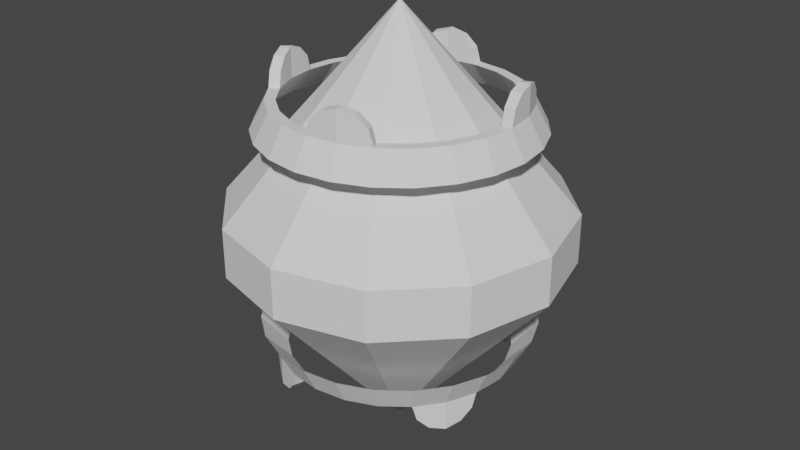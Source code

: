# Source: Nexus.blend  (saved by Blender 3.3.6; exported with 4.5.12 LTS)
import bpy
from mathutils import Matrix  # noqa: F401  (used for matrix-valued properties, if any)

bpy.ops.wm.read_factory_settings(use_empty=True)
scene = bpy.context.scene
scene.name = 'Scene'

# ---- world
world_world = bpy.data.worlds.new('World'); scene.world = world_world
world_world.use_nodes = True; world_world.node_tree.nodes.clear()
_N = world_world.node_tree.nodes; _L = world_world.node_tree.links
n0 = _N.new('ShaderNodeOutputWorld'); n0.name = 'World Output'; n0.location = (300, 300)
n1 = _N.new('ShaderNodeBackground'); n1.name = 'Background'; n1.location = (10, 300)
n1.inputs[0].default_value = (0.05088, 0.05088, 0.05088, 1.0)
_L.new(n1.outputs[0], n0.inputs[0])
n0.is_active_output = True
world_world.color = (0.05088, 0.05088, 0.05088)
world_world.use_sun_shadow = False
world_world.sun_shadow_jitter_overblur = 0.0

# ---- meshes
me_cylinder = bpy.data.meshes.new('Cylinder')
me_cylinder.from_pydata([(0.0, 2.0, -0.65), (0.0, 2.0, 0.65), (1.0, 1.732, -0.65), (1.0, 1.732, 0.65), (1.732, 1.0, -0.65), (1.732, 1.0, 0.65), (2.0, 0.0, -0.65), (2.0, 0.0, 0.65), (1.732, -1.0, -0.65), (1.732, -1.0, 0.65), (1.0, -1.732, -0.65), (1.0, -1.732, 0.65), (0.0, -2.0, -0.65), (0.0, -2.0, 0.65), (-1.0, -1.732, -0.65), (-1.0, -1.732, 0.65), (-1.732, -1.0, -0.65), (-1.732, -1.0, 0.65), (-2.0, 0.0, -0.65), (-2.0, 0.0, 0.65), (-1.732, 1.0, -0.65), (-1.732, 1.0, 0.65), (-1.0, 1.732, -0.65), (-1.0, 1.732, 0.65)], [], [(0, 1, 3, 2), (2, 3, 5, 4), (4, 5, 7, 6), (6, 7, 9, 8), (8, 9, 11, 10), (10, 11, 13, 12), (12, 13, 15, 14), (14, 15, 17, 16), (16, 17, 19, 18), (18, 19, 21, 20), (20, 21, 23, 22), (22, 23, 1, 0)])
_uv = me_cylinder.uv_layers.new(name='UVMap')
_uv.uv.foreach_set('vector', [1.0, 0.5, 1.0, 1.0, 0.9167, 1.0, 0.9167, 0.5, 0.9167, 0.5, 0.9167, 1.0, 0.8333, 1.0, 0.8333, 0.5, 0.8333, 0.5, 0.8333, 1.0, 0.75, 1.0, 0.75, 0.5, 0.75, 0.5, 0.75, 1.0, 0.6667, 1.0, 0.6667, 0.5, 0.6667, 0.5, 0.6667, 1.0, 0.5833, 1.0, 0.5833, 0.5, 0.5833, 0.5, 0.5833, 1.0, 0.5, 1.0, 0.5, 0.5, 0.5, 0.5, 0.5, 1.0, 0.4167, 1.0, 0.4167, 0.5, 0.4167, 0.5, 0.4167, 1.0, 0.3333, 1.0, 0.3333, 0.5, 0.3333, 0.5, 0.3333, 1.0, 0.25, 1.0, 0.25, 0.5, 0.25, 0.5, 0.25, 1.0, 0.1667, 1.0, 0.1667, 0.5, 0.1667, 0.5, 0.1667, 1.0, 0.08333, 1.0, 0.08333, 0.5, 0.08333, 0.5, 0.08333, 1.0, 7.451e-08, 1.0, 7.451e-08, 0.5])
me_cylinder.update()
me_cone_004 = bpy.data.meshes.new('Cone.004')
me_cone_004.from_pydata([(0.0, 1.095, 1.15), (0.2834, 1.058, 1.15), (0.5475, 0.9482, 1.15), (0.7742, 0.7742, 1.15), (0.9482, 0.5475, 1.15), (1.058, 0.2834, 1.15), (1.095, 0.0, 1.15), (1.058, -0.2834, 1.15), (0.9482, -0.5475, 1.15), (0.7742, -0.7742, 1.15), (0.5475, -0.9482, 1.15), (0.2834, -1.058, 1.15), (0.0, -1.095, 1.15), (-0.2834, -1.058, 1.15), (-0.5475, -0.9482, 1.15), (-0.7742, -0.7742, 1.15), (-0.9482, -0.5475, 1.15), (-1.058, -0.2834, 1.15), (-1.095, 0.0, 1.15), (-1.058, 0.2834, 1.15), (-0.9482, 0.5475, 1.15), (-0.7742, 0.7742, 1.15), (-0.5475, 0.9482, 1.15), (-0.2834, 1.058, 1.15), (0.3106, 1.159, 1.15), (0.0, 1.2, 1.15), (0.6, 1.039, 1.15), (0.8485, 0.8485, 1.15), (1.039, 0.6, 1.15), (1.159, 0.3106, 1.15), (1.2, 0.0, 1.15), (1.159, -0.3106, 1.15), (1.039, -0.6, 1.15), (0.8485, -0.8485, 1.15), (0.6, -1.039, 1.15), (0.3106, -1.159, 1.15), (0.0, -1.2, 1.15), (-0.3106, -1.159, 1.15), (-0.6, -1.039, 1.15), (-0.8485, -0.8485, 1.15), (-1.039, -0.6, 1.15), (-1.159, -0.3106, 1.15), (-1.2, 0.0, 1.15), (-1.159, 0.3106, 1.15), (-1.039, 0.6, 1.15), (-0.8485, 0.8485, 1.15), (-0.6, 1.039, 1.15), (-0.3106, 1.159, 1.15), (0.0, 1.344, 0.8957), (0.3478, 1.298, 0.8957), (0.6719, 1.164, 0.8957), (0.9502, 0.9502, 0.8957), (1.164, 0.6719, 0.8957), (1.298, 0.3478, 0.8957), (1.344, 0.0, 0.8957), (1.298, -0.3478, 0.8957), (1.164, -0.6719, 0.8957), (0.9502, -0.9502, 0.8957), (0.6719, -1.164, 0.8957), (0.3478, -1.298, 0.8957), (0.0, -1.344, 0.8957), (-0.3478, -1.298, 0.8957), (-0.6719, -1.164, 0.8957), (-0.9502, -0.9502, 0.8957), (-1.164, -0.6719, 0.8957), (-1.298, -0.3478, 0.8957), (-1.344, 0.0, 0.8957), (-1.298, 0.3478, 0.8957), (-1.164, 0.6719, 0.8957), (-0.9502, 0.9502, 0.8957), (-0.6719, 1.164, 0.8957), (-0.3478, 1.298, 0.8957), (1.159, 0.3106, 1.421), (0.3106, -1.159, 1.421), (-1.159, -0.3106, 1.421), (-0.3106, 1.159, 1.421), (1.058, 0.2834, 1.421), (0.2834, -1.058, 1.421), (-1.058, -0.2834, 1.421), (-0.2834, 1.058, 1.421), (0.6, -1.039, 1.15), (0.3106, -1.159, 1.421), (0.5612, -1.055, 1.286), (0.4553, -1.099, 1.385), (0.3106, -1.159, 1.421), (0.0, -1.2, 1.15), (0.1553, -1.18, 1.385), (0.04161, -1.195, 1.286), (0.2834, -1.058, 1.421), (0.5475, -0.9482, 1.15), (0.4154, -1.003, 1.385), (0.5121, -0.9629, 1.286), (0.0, -1.095, 1.15), (0.2834, -1.058, 1.421), (0.03797, -1.09, 1.286), (0.1417, -1.076, 1.385), (1.039, 0.6, 1.15), (1.159, 0.3106, 1.421), (1.055, 0.5612, 1.286), (1.099, 0.4553, 1.385), (1.159, 0.3106, 1.421), (1.2, 0.0, 1.15), (1.18, 0.1553, 1.385), (1.195, 0.04161, 1.286), (1.058, 0.2834, 1.421), (0.9482, 0.5475, 1.15), (1.003, 0.4154, 1.385), (0.9629, 0.5121, 1.286), (1.095, 0.0, 1.15), (1.058, 0.2834, 1.421), (1.09, 0.03797, 1.286), (1.076, 0.1417, 1.385), (-0.6, 1.039, 1.15), (-0.3106, 1.159, 1.421), (-0.5612, 1.055, 1.286), (-0.4553, 1.099, 1.385), (-0.3106, 1.159, 1.421), (0.0, 1.2, 1.15), (-0.1553, 1.18, 1.385), (-0.04161, 1.195, 1.286), (-0.2834, 1.058, 1.421), (-0.5475, 0.9482, 1.15), (-0.4154, 1.003, 1.385), (-0.5121, 0.9629, 1.286), (0.0, 1.095, 1.15), (-0.2834, 1.058, 1.421), (-0.03797, 1.09, 1.286), (-0.1417, 1.076, 1.385), (-1.039, -0.6, 1.15), (-1.159, -0.3106, 1.421), (-1.055, -0.5612, 1.286), (-1.099, -0.4553, 1.385), (-1.159, -0.3106, 1.421), (-1.2, 0.0, 1.15), (-1.18, -0.1553, 1.385), (-1.195, -0.04161, 1.286), (-1.058, -0.2834, 1.421), (-0.9482, -0.5475, 1.15), (-1.003, -0.4154, 1.385), (-0.9629, -0.5121, 1.286), (-1.095, 0.0, 1.15), (-1.058, -0.2834, 1.421), (-1.09, -0.03797, 1.286), (-1.076, -0.1417, 1.385)], [], [(48, 25, 24, 49), (49, 24, 26, 50), (50, 26, 27, 51), (51, 27, 28, 52), (52, 28, 29, 53), (53, 29, 30, 54), (54, 30, 31, 55), (55, 31, 32, 56), (56, 32, 33, 57), (57, 33, 34, 58), (58, 34, 35, 59), (59, 35, 36, 60), (60, 36, 37, 61), (61, 37, 38, 62), (62, 38, 39, 63), (63, 39, 40, 64), (64, 40, 41, 65), (65, 41, 42, 66), (66, 42, 43, 67), (67, 43, 44, 68), (68, 44, 45, 69), (69, 45, 46, 70), (70, 46, 47, 71), (71, 47, 25, 48), (0, 1, 24, 25), (1, 2, 26, 24), (2, 3, 27, 26), (3, 4, 28, 27), (16, 17, 78, 136, 138, 139, 137), (4, 5, 76, 104, 106, 107, 105), (6, 7, 31, 30), (7, 8, 32, 31), (8, 9, 33, 32), (9, 10, 34, 33), (23, 0, 124, 126, 127, 125, 79), (78, 141, 132, 74), (12, 13, 37, 36), (13, 14, 38, 37), (14, 15, 39, 38), (15, 16, 40, 39), (22, 23, 79, 120, 122, 123, 121), (10, 11, 77, 88, 90, 91, 89), (18, 19, 43, 42), (19, 20, 44, 43), (20, 21, 45, 44), (21, 22, 46, 45), (30, 29, 72, 100, 102, 103, 101), (120, 79, 75, 113), (28, 4, 105, 96), (6, 30, 101, 108), (34, 10, 89, 80), (12, 36, 85, 92), (40, 16, 137, 128), (18, 42, 133, 140), (79, 125, 116, 75), (0, 25, 117, 124), (88, 77, 73, 81), (17, 18, 140, 142, 143, 141, 78), (47, 46, 112, 114, 115, 113, 75), (25, 47, 75, 116, 118, 119, 117), (77, 93, 84, 73), (104, 76, 72, 97), (11, 12, 92, 94, 95, 93, 77), (41, 40, 128, 130, 131, 129, 74), (76, 109, 100, 72), (5, 6, 108, 110, 111, 109, 76), (36, 35, 73, 84, 86, 87, 85), (42, 41, 74, 132, 134, 135, 133), (88, 81, 83, 90), (90, 83, 82, 91), (91, 82, 80, 89), (92, 85, 87, 94), (94, 87, 86, 95), (95, 86, 84, 93), (35, 34, 80, 82, 83, 81, 73), (104, 97, 99, 106), (106, 99, 98, 107), (107, 98, 96, 105), (108, 101, 103, 110), (110, 103, 102, 111), (111, 102, 100, 109), (29, 28, 96, 98, 99, 97, 72), (116, 125, 127, 118), (118, 127, 126, 119), (119, 126, 124, 117), (120, 113, 115, 122), (122, 115, 114, 123), (123, 114, 112, 121), (46, 22, 121, 112), (136, 129, 131, 138), (138, 131, 130, 139), (139, 130, 128, 137), (140, 133, 135, 142), (142, 135, 134, 143), (143, 134, 132, 141), (136, 78, 74, 129), (22, 21, 69, 70), (21, 20, 68, 69), (20, 19, 67, 68), (19, 18, 66, 67), (18, 17, 65, 66), (17, 16, 64, 65), (16, 15, 63, 64), (15, 14, 62, 63), (14, 13, 61, 62), (13, 12, 60, 61), (12, 11, 59, 60), (11, 10, 58, 59), (10, 9, 57, 58), (9, 8, 56, 57), (8, 7, 55, 56), (7, 6, 54, 55), (6, 5, 53, 54), (5, 4, 52, 53), (4, 3, 51, 52), (3, 2, 50, 51), (2, 1, 49, 50), (1, 0, 48, 49), (0, 23, 71, 48), (23, 22, 70, 71)])
_uv = me_cone_004.uv_layers.new(name='UVMap')
_uv.uv.foreach_set('vector', [1.0, 0.9447, 1.0, 1.0, 0.9583, 1.0, 0.9583, 0.9447, 0.9583, 0.9447, 0.9583, 1.0, 0.9167, 1.0, 0.9167, 0.9447, 0.9167, 0.9447, 0.9167, 1.0, 0.875, 1.0, 0.875, 0.9447, 0.875, 0.9447, 0.875, 1.0, 0.8333, 1.0, 0.8333, 0.9447, 0.8333, 0.9447, 0.8333, 1.0, 0.7917, 1.0, 0.7917, 0.9447, 0.7917, 0.9447, 0.7917, 1.0, 0.75, 1.0, 0.75, 0.9447, 0.75, 0.9447, 0.75, 1.0, 0.7083, 1.0, 0.7083, 0.9447, 0.7083, 0.9447, 0.7083, 1.0, 0.6667, 1.0, 0.6667, 0.9447, 0.6667, 0.9447, 0.6667, 1.0, 0.625, 1.0, 0.625, 0.9447, 0.625, 0.9447, 0.625, 1.0, 0.5833, 1.0, 0.5833, 0.9447, 0.5833, 0.9447, 0.5833, 1.0, 0.5417, 1.0, 0.5417, 0.9447, 0.5417, 0.9447, 0.5417, 1.0, 0.5, 1.0, 0.5, 0.9447, 0.5, 0.9447, 0.5, 1.0, 0.4583, 1.0, 0.4583, 0.9447, 0.4583, 0.9447, 0.4583, 1.0, 0.4167, 1.0, 0.4167, 0.9447, 0.4167, 0.9447, 0.4167, 1.0, 0.375, 1.0, 0.375, 0.9447, 0.375, 0.9447, 0.375, 1.0, 0.3333, 1.0, 0.3333, 0.9447, 0.3333, 0.9447, 0.3333, 1.0, 0.2917, 1.0, 0.2917, 0.9447, 0.2917, 0.9447, 0.2917, 1.0, 0.25, 1.0, 0.25, 0.9447, 0.25, 0.9447, 0.25, 1.0, 0.2083, 1.0, 0.2083, 0.9447, 0.2083, 0.9447, 0.2083, 1.0, 0.1667, 1.0, 0.1667, 0.9447, 0.1667, 0.9447, 0.1667, 1.0, 0.125, 1.0, 0.125, 0.9447, 0.125, 0.9447, 0.125, 1.0, 0.08333, 1.0, 0.08333, 0.9447, 0.08333, 0.9447, 0.08333, 1.0, 0.04167, 1.0, 0.04167, 0.9447, 0.04167, 0.9447, 0.04167, 1.0, -1.863e-07, 1.0, -1.863e-07, 0.9447, 0.25, 0.469, 0.3067, 0.4615, 0.3121, 0.4818, 0.25, 0.49, 0.3067, 0.4615, 0.3595, 0.4396, 0.37, 0.4578, 0.3121, 0.4818, 0.3595, 0.4396, 0.4048, 0.4048, 0.4197, 0.4197, 0.37, 0.4578, 0.4048, 0.4048, 0.4396, 0.3595, 0.4578, 0.37, 0.4197, 0.4197, 0.0, 0.0, 0.0, 0.0, 0.0, 0.0, 0.0, 0.0, 0.0, 0.0, 0.0, 0.0, 0.0, 0.0, 0.0, 0.0, 0.0, 0.0, 0.0, 0.0, 0.0, 0.0, 0.0, 0.0, 0.0, 0.0, 0.0, 0.0, 0.469, 0.25, 0.4615, 0.1933, 0.4818, 0.1879, 0.49, 0.25, 0.4615, 0.1933, 0.4396, 0.1405, 0.4578, 0.13, 0.4818, 0.1879, 0.4396, 0.1405, 0.4048, 0.09516, 0.4197, 0.08029, 0.4578, 0.13, 0.4048, 0.09516, 0.3595, 0.06036, 0.37, 0.04215, 0.4197, 0.08029, 0.0, 0.0, 0.0, 0.0, 0.0, 0.0, 0.0, 0.0, 0.0, 0.0, 0.0, 0.0, 0.0, 0.0, 0.03848, 0.1933, 0.03848, 0.1933, 0.01818, 0.1879, 0.01818, 0.1879, 0.25, 0.03102, 0.1933, 0.03848, 0.1879, 0.01818, 0.25, 0.01, 0.1933, 0.03848, 0.1405, 0.06036, 0.13, 0.04215, 0.1879, 0.01818, 0.1405, 0.06036, 0.09516, 0.09516, 0.08029, 0.08029, 0.13, 0.04215, 0.09516, 0.09516, 0.06036, 0.1405, 0.04215, 0.13, 0.08029, 0.08029, 0.0, 0.0, 0.0, 0.0, 0.0, 0.0, 0.0, 0.0, 0.0, 0.0, 0.0, 0.0, 0.0, 0.0, 0.0, 0.0, 0.0, 0.0, 0.0, 0.0, 0.0, 0.0, 0.0, 0.0, 0.0, 0.0, 0.0, 0.0, 0.03102, 0.25, 0.03848, 0.3067, 0.01818, 0.3121, 0.01, 0.25, 0.03848, 0.3067, 0.06036, 0.3595, 0.04215, 0.37, 0.01818, 0.3121, 0.06036, 0.3595, 0.09516, 0.4048, 0.08029, 0.4197, 0.04215, 0.37, 0.09516, 0.4048, 0.1405, 0.4396, 0.13, 0.4578, 0.08029, 0.4197, 0.75, 1.0, 0.7917, 1.0, 0.7917, 1.0, 0.7917, 1.0, 0.7708, 1.0, 0.7556, 1.0, 0.75, 1.0, 0.1933, 0.4615, 0.1933, 0.4615, 0.1879, 0.4818, 0.1879, 0.4818, 0.4578, 0.37, 0.4396, 0.3595, 0.4396, 0.3595, 0.4578, 0.37, 0.469, 0.25, 0.49, 0.25, 0.49, 0.25, 0.469, 0.25, 0.37, 0.04215, 0.3595, 0.06036, 0.3595, 0.06036, 0.37, 0.04215, 0.25, 0.03102, 0.25, 0.01, 0.25, 0.01, 0.25, 0.03102, 0.04215, 0.13, 0.06036, 0.1405, 0.06036, 0.1405, 0.04215, 0.13, 0.03102, 0.25, 0.01, 0.25, 0.01, 0.25, 0.03102, 0.25, 0.1933, 0.4615, 0.1933, 0.4615, 0.1879, 0.4818, 0.1879, 0.4818, 0.25, 0.469, 0.25, 0.49, 0.25, 0.49, 0.25, 0.469, 0.3067, 0.03848, 0.3067, 0.03848, 0.3121, 0.01818, 0.3121, 0.01818, 0.0, 0.0, 0.0, 0.0, 0.0, 0.0, 0.0, 0.0, 0.0, 0.0, 0.0, 0.0, 0.0, 0.0, 0.04167, 1.0, 0.08333, 1.0, 0.08333, 1.0, 0.07775, 1.0, 0.0625, 1.0, 0.04167, 1.0, 0.04167, 1.0, -1.863e-07, 1.0, 0.04167, 1.0, 0.04167, 1.0, 0.04167, 1.0, 0.02083, 1.0, 0.005582, 1.0, -1.863e-07, 1.0, 0.3067, 0.03848, 0.3067, 0.03848, 0.3121, 0.01818, 0.3121, 0.01818, 0.4615, 0.3067, 0.4615, 0.3067, 0.4818, 0.3121, 0.4818, 0.3121, 0.0, 0.0, 0.0, 0.0, 0.0, 0.0, 0.0, 0.0, 0.0, 0.0, 0.0, 0.0, 0.0, 0.0, 0.2917, 1.0, 0.3333, 1.0, 0.3333, 1.0, 0.3278, 1.0, 0.3125, 1.0, 0.2917, 1.0, 0.2917, 1.0, 0.4615, 0.3067, 0.4615, 0.3067, 0.4818, 0.3121, 0.4818, 0.3121, 0.0, 0.0, 0.0, 0.0, 0.0, 0.0, 0.0, 0.0, 0.0, 0.0, 0.0, 0.0, 0.0, 0.0, 0.5, 1.0, 0.5417, 1.0, 0.5417, 1.0, 0.5417, 1.0, 0.5208, 1.0, 0.5056, 1.0, 0.5, 1.0, 0.25, 1.0, 0.2917, 1.0, 0.2917, 1.0, 0.2917, 1.0, 0.2708, 1.0, 0.2556, 1.0, 0.25, 1.0, 0.3067, 0.03848, 0.3121, 0.01818, 0.3411, 0.03017, 0.3331, 0.04942, 0.3331, 0.04942, 0.3411, 0.03017, 0.3695, 0.0431, 0.359, 0.06122, 0.359, 0.06122, 0.3695, 0.0431, 0.37, 0.04215, 0.3595, 0.06036, 0.25, 0.03102, 0.25, 0.01, 0.25, 0.0111, 0.25, 0.03202, 0.25, 0.03202, 0.25, 0.0111, 0.2811, 0.01409, 0.2783, 0.03475, 0.2783, 0.03475, 0.2811, 0.01409, 0.3121, 0.01818, 0.3067, 0.03848, 0.5417, 1.0, 0.5833, 1.0, 0.5833, 1.0, 0.5778, 1.0, 0.5625, 1.0, 0.5417, 1.0, 0.5417, 1.0, 0.4615, 0.3067, 0.4818, 0.3121, 0.4698, 0.3411, 0.4506, 0.3331, 0.4506, 0.3331, 0.4698, 0.3411, 0.4569, 0.3695, 0.4388, 0.359, 0.4388, 0.359, 0.4569, 0.3695, 0.4578, 0.37, 0.4396, 0.3595, 0.469, 0.25, 0.49, 0.25, 0.4889, 0.25, 0.468, 0.25, 0.468, 0.25, 0.4889, 0.25, 0.4859, 0.2811, 0.4653, 0.2783, 0.4653, 0.2783, 0.4859, 0.2811, 0.4818, 0.3121, 0.4615, 0.3067, 0.7917, 1.0, 0.8333, 1.0, 0.8333, 1.0, 0.8278, 1.0, 0.8125, 1.0, 0.7917, 1.0, 0.7917, 1.0, 0.1879, 0.4818, 0.1933, 0.4615, 0.2217, 0.4653, 0.2189, 0.4859, 0.2189, 0.4859, 0.2217, 0.4653, 0.25, 0.468, 0.25, 0.4889, 0.25, 0.4889, 0.25, 0.468, 0.25, 0.469, 0.25, 0.49, 0.1933, 0.4615, 0.1879, 0.4818, 0.1589, 0.4698, 0.1669, 0.4506, 0.1669, 0.4506, 0.1589, 0.4698, 0.1305, 0.4569, 0.141, 0.4388, 0.141, 0.4388, 0.1305, 0.4569, 0.13, 0.4578, 0.1405, 0.4396, 0.13, 0.4578, 0.1405, 0.4396, 0.1405, 0.4396, 0.13, 0.4578, 0.03848, 0.1933, 0.01818, 0.1879, 0.03017, 0.1589, 0.04942, 0.1669, 0.04942, 0.1669, 0.03017, 0.1589, 0.0431, 0.1305, 0.06122, 0.141, 0.06122, 0.141, 0.0431, 0.1305, 0.04215, 0.13, 0.06036, 0.1405, 0.03102, 0.25, 0.01, 0.25, 0.0111, 0.25, 0.03202, 0.25, 0.03202, 0.25, 0.0111, 0.25, 0.01409, 0.2189, 0.03475, 0.2217, 0.03475, 0.2217, 0.01409, 0.2189, 0.01818, 0.1879, 0.03848, 0.1933, 0.03848, 0.1933, 0.03848, 0.1933, 0.01818, 0.1879, 0.01818, 0.1879, 0.1405, 0.4396, 0.09516, 0.4048, 0.125, 0.9447, 0.08333, 0.9447, 0.09516, 0.4048, 0.06036, 0.3595, 0.1667, 0.9447, 0.125, 0.9447, 0.06036, 0.3595, 0.03848, 0.3067, 0.2083, 0.9447, 0.1667, 0.9447, 0.03848, 0.3067, 0.03102, 0.25, 0.25, 0.9447, 0.2083, 0.9447, 0.03102, 0.25, 0.0, 0.0, 0.2917, 0.9447, 0.25, 0.9447, 0.0, 0.0, 0.0, 0.0, 0.3333, 0.9447, 0.2917, 0.9447, 0.0, 0.0, 0.09516, 0.09516, 0.375, 0.9447, 0.3333, 0.9447, 0.09516, 0.09516, 0.1405, 0.06036, 0.4167, 0.9447, 0.375, 0.9447, 0.1405, 0.06036, 0.1933, 0.03848, 0.4583, 0.9447, 0.4167, 0.9447, 0.1933, 0.03848, 0.25, 0.03102, 0.5, 0.9447, 0.4583, 0.9447, 0.25, 0.03102, 0.0, 0.0, 0.5417, 0.9447, 0.5, 0.9447, 0.0, 0.0, 0.0, 0.0, 0.5833, 0.9447, 0.5417, 0.9447, 0.0, 0.0, 0.4048, 0.09516, 0.625, 0.9447, 0.5833, 0.9447, 0.4048, 0.09516, 0.4396, 0.1405, 0.6667, 0.9447, 0.625, 0.9447, 0.4396, 0.1405, 0.4615, 0.1933, 0.7083, 0.9447, 0.6667, 0.9447, 0.4615, 0.1933, 0.469, 0.25, 0.75, 0.9447, 0.7083, 0.9447, 0.469, 0.25, 0.0, 0.0, 0.7917, 0.9447, 0.75, 0.9447, 0.0, 0.0, 0.0, 0.0, 0.8333, 0.9447, 0.7917, 0.9447, 0.0, 0.0, 0.4048, 0.4048, 0.875, 0.9447, 0.8333, 0.9447, 0.4048, 0.4048, 0.3595, 0.4396, 0.9167, 0.9447, 0.875, 0.9447, 0.3595, 0.4396, 0.3067, 0.4615, 0.9583, 0.9447, 0.9167, 0.9447, 0.3067, 0.4615, 0.25, 0.469, 1.0, 0.9447, 0.9583, 0.9447, 0.25, 0.469, 0.0, 0.0, 0.04167, 0.9447, 1.0, 0.9447, 0.0, 0.0, 0.1405, 0.4396, 0.08333, 0.9447, 0.04167, 0.9447])
me_cone_004.materials.append(None)
me_cone_004.update()
me_cone_003 = bpy.data.meshes.new('Cone.003')
me_cone_003.from_pydata([(0.0, 1.095, 1.15), (0.2834, 1.058, 1.15), (0.5475, 0.9482, 1.15), (0.7742, 0.7742, 1.15), (0.9482, 0.5475, 1.15), (1.058, 0.2834, 1.15), (1.095, 0.0, 1.15), (1.058, -0.2834, 1.15), (0.9482, -0.5475, 1.15), (0.7742, -0.7742, 1.15), (0.5475, -0.9482, 1.15), (0.2834, -1.058, 1.15), (0.0, -1.095, 1.15), (-0.2834, -1.058, 1.15), (-0.5475, -0.9482, 1.15), (-0.7742, -0.7742, 1.15), (-0.9482, -0.5475, 1.15), (-1.058, -0.2834, 1.15), (-1.095, 0.0, 1.15), (-1.058, 0.2834, 1.15), (-0.9482, 0.5475, 1.15), (-0.7742, 0.7742, 1.15), (-0.5475, 0.9482, 1.15), (-0.2834, 1.058, 1.15), (0.3106, 1.159, 1.15), (0.0, 1.2, 1.15), (0.6, 1.039, 1.15), (0.8485, 0.8485, 1.15), (1.039, 0.6, 1.15), (1.159, 0.3106, 1.15), (1.2, 0.0, 1.15), (1.159, -0.3106, 1.15), (1.039, -0.6, 1.15), (0.8485, -0.8485, 1.15), (0.6, -1.039, 1.15), (0.3106, -1.159, 1.15), (0.0, -1.2, 1.15), (-0.3106, -1.159, 1.15), (-0.6, -1.039, 1.15), (-0.8485, -0.8485, 1.15), (-1.039, -0.6, 1.15), (-1.159, -0.3106, 1.15), (-1.2, 0.0, 1.15), (-1.159, 0.3106, 1.15), (-1.039, 0.6, 1.15), (-0.8485, 0.8485, 1.15), (-0.6, 1.039, 1.15), (-0.3106, 1.159, 1.15), (0.0, 1.344, 0.8957), (0.3478, 1.298, 0.8957), (0.6719, 1.164, 0.8957), (0.9502, 0.9502, 0.8957), (1.164, 0.6719, 0.8957), (1.298, 0.3478, 0.8957), (1.344, 0.0, 0.8957), (1.298, -0.3478, 0.8957), (1.164, -0.6719, 0.8957), (0.9502, -0.9502, 0.8957), (0.6719, -1.164, 0.8957), (0.3478, -1.298, 0.8957), (0.0, -1.344, 0.8957), (-0.3478, -1.298, 0.8957), (-0.6719, -1.164, 0.8957), (-0.9502, -0.9502, 0.8957), (-1.164, -0.6719, 0.8957), (-1.298, -0.3478, 0.8957), (-1.344, 0.0, 0.8957), (-1.298, 0.3478, 0.8957), (-1.164, 0.6719, 0.8957), (-0.9502, 0.9502, 0.8957), (-0.6719, 1.164, 0.8957), (-0.3478, 1.298, 0.8957), (1.159, 0.3106, 1.421), (0.3106, -1.159, 1.421), (-1.159, -0.3106, 1.421), (-0.3106, 1.159, 1.421), (1.058, 0.2834, 1.421), (0.2834, -1.058, 1.421), (-1.058, -0.2834, 1.421), (-0.2834, 1.058, 1.421), (0.6, -1.039, 1.15), (0.3106, -1.159, 1.421), (0.5612, -1.055, 1.286), (0.4553, -1.099, 1.385), (0.3106, -1.159, 1.421), (0.0, -1.2, 1.15), (0.1553, -1.18, 1.385), (0.04161, -1.195, 1.286), (0.2834, -1.058, 1.421), (0.5475, -0.9482, 1.15), (0.4154, -1.003, 1.385), (0.5121, -0.9629, 1.286), (0.0, -1.095, 1.15), (0.2834, -1.058, 1.421), (0.03797, -1.09, 1.286), (0.1417, -1.076, 1.385), (1.039, 0.6, 1.15), (1.159, 0.3106, 1.421), (1.055, 0.5612, 1.286), (1.099, 0.4553, 1.385), (1.159, 0.3106, 1.421), (1.2, 0.0, 1.15), (1.18, 0.1553, 1.385), (1.195, 0.04161, 1.286), (1.058, 0.2834, 1.421), (0.9482, 0.5475, 1.15), (1.003, 0.4154, 1.385), (0.9629, 0.5121, 1.286), (1.095, 0.0, 1.15), (1.058, 0.2834, 1.421), (1.09, 0.03797, 1.286), (1.076, 0.1417, 1.385), (-0.6, 1.039, 1.15), (-0.3106, 1.159, 1.421), (-0.5612, 1.055, 1.286), (-0.4553, 1.099, 1.385), (-0.3106, 1.159, 1.421), (0.0, 1.2, 1.15), (-0.1553, 1.18, 1.385), (-0.04161, 1.195, 1.286), (-0.2834, 1.058, 1.421), (-0.5475, 0.9482, 1.15), (-0.4154, 1.003, 1.385), (-0.5121, 0.9629, 1.286), (0.0, 1.095, 1.15), (-0.2834, 1.058, 1.421), (-0.03797, 1.09, 1.286), (-0.1417, 1.076, 1.385), (-1.039, -0.6, 1.15), (-1.159, -0.3106, 1.421), (-1.055, -0.5612, 1.286), (-1.099, -0.4553, 1.385), (-1.159, -0.3106, 1.421), (-1.2, 0.0, 1.15), (-1.18, -0.1553, 1.385), (-1.195, -0.04161, 1.286), (-1.058, -0.2834, 1.421), (-0.9482, -0.5475, 1.15), (-1.003, -0.4154, 1.385), (-0.9629, -0.5121, 1.286), (-1.095, 0.0, 1.15), (-1.058, -0.2834, 1.421), (-1.09, -0.03797, 1.286), (-1.076, -0.1417, 1.385)], [], [(48, 25, 24, 49), (49, 24, 26, 50), (50, 26, 27, 51), (51, 27, 28, 52), (52, 28, 29, 53), (53, 29, 30, 54), (54, 30, 31, 55), (55, 31, 32, 56), (56, 32, 33, 57), (57, 33, 34, 58), (58, 34, 35, 59), (59, 35, 36, 60), (60, 36, 37, 61), (61, 37, 38, 62), (62, 38, 39, 63), (63, 39, 40, 64), (64, 40, 41, 65), (65, 41, 42, 66), (66, 42, 43, 67), (67, 43, 44, 68), (68, 44, 45, 69), (69, 45, 46, 70), (70, 46, 47, 71), (71, 47, 25, 48), (0, 1, 24, 25), (1, 2, 26, 24), (2, 3, 27, 26), (3, 4, 28, 27), (16, 17, 78, 136, 138, 139, 137), (4, 5, 76, 104, 106, 107, 105), (6, 7, 31, 30), (7, 8, 32, 31), (8, 9, 33, 32), (9, 10, 34, 33), (23, 0, 124, 126, 127, 125, 79), (78, 141, 132, 74), (12, 13, 37, 36), (13, 14, 38, 37), (14, 15, 39, 38), (15, 16, 40, 39), (22, 23, 79, 120, 122, 123, 121), (10, 11, 77, 88, 90, 91, 89), (18, 19, 43, 42), (19, 20, 44, 43), (20, 21, 45, 44), (21, 22, 46, 45), (30, 29, 72, 100, 102, 103, 101), (120, 79, 75, 113), (28, 4, 105, 96), (6, 30, 101, 108), (34, 10, 89, 80), (12, 36, 85, 92), (40, 16, 137, 128), (18, 42, 133, 140), (79, 125, 116, 75), (0, 25, 117, 124), (88, 77, 73, 81), (17, 18, 140, 142, 143, 141, 78), (47, 46, 112, 114, 115, 113, 75), (25, 47, 75, 116, 118, 119, 117), (77, 93, 84, 73), (104, 76, 72, 97), (11, 12, 92, 94, 95, 93, 77), (41, 40, 128, 130, 131, 129, 74), (76, 109, 100, 72), (5, 6, 108, 110, 111, 109, 76), (36, 35, 73, 84, 86, 87, 85), (42, 41, 74, 132, 134, 135, 133), (88, 81, 83, 90), (90, 83, 82, 91), (91, 82, 80, 89), (92, 85, 87, 94), (94, 87, 86, 95), (95, 86, 84, 93), (35, 34, 80, 82, 83, 81, 73), (104, 97, 99, 106), (106, 99, 98, 107), (107, 98, 96, 105), (108, 101, 103, 110), (110, 103, 102, 111), (111, 102, 100, 109), (29, 28, 96, 98, 99, 97, 72), (116, 125, 127, 118), (118, 127, 126, 119), (119, 126, 124, 117), (120, 113, 115, 122), (122, 115, 114, 123), (123, 114, 112, 121), (46, 22, 121, 112), (136, 129, 131, 138), (138, 131, 130, 139), (139, 130, 128, 137), (140, 133, 135, 142), (142, 135, 134, 143), (143, 134, 132, 141), (136, 78, 74, 129), (22, 21, 69, 70), (21, 20, 68, 69), (20, 19, 67, 68), (19, 18, 66, 67), (18, 17, 65, 66), (17, 16, 64, 65), (16, 15, 63, 64), (15, 14, 62, 63), (14, 13, 61, 62), (13, 12, 60, 61), (12, 11, 59, 60), (11, 10, 58, 59), (10, 9, 57, 58), (9, 8, 56, 57), (8, 7, 55, 56), (7, 6, 54, 55), (6, 5, 53, 54), (5, 4, 52, 53), (4, 3, 51, 52), (3, 2, 50, 51), (2, 1, 49, 50), (1, 0, 48, 49), (0, 23, 71, 48), (23, 22, 70, 71)])
_uv = me_cone_003.uv_layers.new(name='UVMap')
_uv.uv.foreach_set('vector', [1.0, 0.9447, 1.0, 1.0, 0.9583, 1.0, 0.9583, 0.9447, 0.9583, 0.9447, 0.9583, 1.0, 0.9167, 1.0, 0.9167, 0.9447, 0.9167, 0.9447, 0.9167, 1.0, 0.875, 1.0, 0.875, 0.9447, 0.875, 0.9447, 0.875, 1.0, 0.8333, 1.0, 0.8333, 0.9447, 0.8333, 0.9447, 0.8333, 1.0, 0.7917, 1.0, 0.7917, 0.9447, 0.7917, 0.9447, 0.7917, 1.0, 0.75, 1.0, 0.75, 0.9447, 0.75, 0.9447, 0.75, 1.0, 0.7083, 1.0, 0.7083, 0.9447, 0.7083, 0.9447, 0.7083, 1.0, 0.6667, 1.0, 0.6667, 0.9447, 0.6667, 0.9447, 0.6667, 1.0, 0.625, 1.0, 0.625, 0.9447, 0.625, 0.9447, 0.625, 1.0, 0.5833, 1.0, 0.5833, 0.9447, 0.5833, 0.9447, 0.5833, 1.0, 0.5417, 1.0, 0.5417, 0.9447, 0.5417, 0.9447, 0.5417, 1.0, 0.5, 1.0, 0.5, 0.9447, 0.5, 0.9447, 0.5, 1.0, 0.4583, 1.0, 0.4583, 0.9447, 0.4583, 0.9447, 0.4583, 1.0, 0.4167, 1.0, 0.4167, 0.9447, 0.4167, 0.9447, 0.4167, 1.0, 0.375, 1.0, 0.375, 0.9447, 0.375, 0.9447, 0.375, 1.0, 0.3333, 1.0, 0.3333, 0.9447, 0.3333, 0.9447, 0.3333, 1.0, 0.2917, 1.0, 0.2917, 0.9447, 0.2917, 0.9447, 0.2917, 1.0, 0.25, 1.0, 0.25, 0.9447, 0.25, 0.9447, 0.25, 1.0, 0.2083, 1.0, 0.2083, 0.9447, 0.2083, 0.9447, 0.2083, 1.0, 0.1667, 1.0, 0.1667, 0.9447, 0.1667, 0.9447, 0.1667, 1.0, 0.125, 1.0, 0.125, 0.9447, 0.125, 0.9447, 0.125, 1.0, 0.08333, 1.0, 0.08333, 0.9447, 0.08333, 0.9447, 0.08333, 1.0, 0.04167, 1.0, 0.04167, 0.9447, 0.04167, 0.9447, 0.04167, 1.0, -1.863e-07, 1.0, -1.863e-07, 0.9447, 0.25, 0.469, 0.3067, 0.4615, 0.3121, 0.4818, 0.25, 0.49, 0.3067, 0.4615, 0.3595, 0.4396, 0.37, 0.4578, 0.3121, 0.4818, 0.3595, 0.4396, 0.4048, 0.4048, 0.4197, 0.4197, 0.37, 0.4578, 0.4048, 0.4048, 0.4396, 0.3595, 0.4578, 0.37, 0.4197, 0.4197, 0.0, 0.0, 0.0, 0.0, 0.0, 0.0, 0.0, 0.0, 0.0, 0.0, 0.0, 0.0, 0.0, 0.0, 0.0, 0.0, 0.0, 0.0, 0.0, 0.0, 0.0, 0.0, 0.0, 0.0, 0.0, 0.0, 0.0, 0.0, 0.469, 0.25, 0.4615, 0.1933, 0.4818, 0.1879, 0.49, 0.25, 0.4615, 0.1933, 0.4396, 0.1405, 0.4578, 0.13, 0.4818, 0.1879, 0.4396, 0.1405, 0.4048, 0.09516, 0.4197, 0.08029, 0.4578, 0.13, 0.4048, 0.09516, 0.3595, 0.06036, 0.37, 0.04215, 0.4197, 0.08029, 0.0, 0.0, 0.0, 0.0, 0.0, 0.0, 0.0, 0.0, 0.0, 0.0, 0.0, 0.0, 0.0, 0.0, 0.03848, 0.1933, 0.03848, 0.1933, 0.01818, 0.1879, 0.01818, 0.1879, 0.25, 0.03102, 0.1933, 0.03848, 0.1879, 0.01818, 0.25, 0.01, 0.1933, 0.03848, 0.1405, 0.06036, 0.13, 0.04215, 0.1879, 0.01818, 0.1405, 0.06036, 0.09516, 0.09516, 0.08029, 0.08029, 0.13, 0.04215, 0.09516, 0.09516, 0.06036, 0.1405, 0.04215, 0.13, 0.08029, 0.08029, 0.0, 0.0, 0.0, 0.0, 0.0, 0.0, 0.0, 0.0, 0.0, 0.0, 0.0, 0.0, 0.0, 0.0, 0.0, 0.0, 0.0, 0.0, 0.0, 0.0, 0.0, 0.0, 0.0, 0.0, 0.0, 0.0, 0.0, 0.0, 0.03102, 0.25, 0.03848, 0.3067, 0.01818, 0.3121, 0.01, 0.25, 0.03848, 0.3067, 0.06036, 0.3595, 0.04215, 0.37, 0.01818, 0.3121, 0.06036, 0.3595, 0.09516, 0.4048, 0.08029, 0.4197, 0.04215, 0.37, 0.09516, 0.4048, 0.1405, 0.4396, 0.13, 0.4578, 0.08029, 0.4197, 0.75, 1.0, 0.7917, 1.0, 0.7917, 1.0, 0.7917, 1.0, 0.7708, 1.0, 0.7556, 1.0, 0.75, 1.0, 0.1933, 0.4615, 0.1933, 0.4615, 0.1879, 0.4818, 0.1879, 0.4818, 0.4578, 0.37, 0.4396, 0.3595, 0.4396, 0.3595, 0.4578, 0.37, 0.469, 0.25, 0.49, 0.25, 0.49, 0.25, 0.469, 0.25, 0.37, 0.04215, 0.3595, 0.06036, 0.3595, 0.06036, 0.37, 0.04215, 0.25, 0.03102, 0.25, 0.01, 0.25, 0.01, 0.25, 0.03102, 0.04215, 0.13, 0.06036, 0.1405, 0.06036, 0.1405, 0.04215, 0.13, 0.03102, 0.25, 0.01, 0.25, 0.01, 0.25, 0.03102, 0.25, 0.1933, 0.4615, 0.1933, 0.4615, 0.1879, 0.4818, 0.1879, 0.4818, 0.25, 0.469, 0.25, 0.49, 0.25, 0.49, 0.25, 0.469, 0.3067, 0.03848, 0.3067, 0.03848, 0.3121, 0.01818, 0.3121, 0.01818, 0.0, 0.0, 0.0, 0.0, 0.0, 0.0, 0.0, 0.0, 0.0, 0.0, 0.0, 0.0, 0.0, 0.0, 0.04167, 1.0, 0.08333, 1.0, 0.08333, 1.0, 0.07775, 1.0, 0.0625, 1.0, 0.04167, 1.0, 0.04167, 1.0, -1.863e-07, 1.0, 0.04167, 1.0, 0.04167, 1.0, 0.04167, 1.0, 0.02083, 1.0, 0.005582, 1.0, -1.863e-07, 1.0, 0.3067, 0.03848, 0.3067, 0.03848, 0.3121, 0.01818, 0.3121, 0.01818, 0.4615, 0.3067, 0.4615, 0.3067, 0.4818, 0.3121, 0.4818, 0.3121, 0.0, 0.0, 0.0, 0.0, 0.0, 0.0, 0.0, 0.0, 0.0, 0.0, 0.0, 0.0, 0.0, 0.0, 0.2917, 1.0, 0.3333, 1.0, 0.3333, 1.0, 0.3278, 1.0, 0.3125, 1.0, 0.2917, 1.0, 0.2917, 1.0, 0.4615, 0.3067, 0.4615, 0.3067, 0.4818, 0.3121, 0.4818, 0.3121, 0.0, 0.0, 0.0, 0.0, 0.0, 0.0, 0.0, 0.0, 0.0, 0.0, 0.0, 0.0, 0.0, 0.0, 0.5, 1.0, 0.5417, 1.0, 0.5417, 1.0, 0.5417, 1.0, 0.5208, 1.0, 0.5056, 1.0, 0.5, 1.0, 0.25, 1.0, 0.2917, 1.0, 0.2917, 1.0, 0.2917, 1.0, 0.2708, 1.0, 0.2556, 1.0, 0.25, 1.0, 0.3067, 0.03848, 0.3121, 0.01818, 0.3411, 0.03017, 0.3331, 0.04942, 0.3331, 0.04942, 0.3411, 0.03017, 0.3695, 0.0431, 0.359, 0.06122, 0.359, 0.06122, 0.3695, 0.0431, 0.37, 0.04215, 0.3595, 0.06036, 0.25, 0.03102, 0.25, 0.01, 0.25, 0.0111, 0.25, 0.03202, 0.25, 0.03202, 0.25, 0.0111, 0.2811, 0.01409, 0.2783, 0.03475, 0.2783, 0.03475, 0.2811, 0.01409, 0.3121, 0.01818, 0.3067, 0.03848, 0.5417, 1.0, 0.5833, 1.0, 0.5833, 1.0, 0.5778, 1.0, 0.5625, 1.0, 0.5417, 1.0, 0.5417, 1.0, 0.4615, 0.3067, 0.4818, 0.3121, 0.4698, 0.3411, 0.4506, 0.3331, 0.4506, 0.3331, 0.4698, 0.3411, 0.4569, 0.3695, 0.4388, 0.359, 0.4388, 0.359, 0.4569, 0.3695, 0.4578, 0.37, 0.4396, 0.3595, 0.469, 0.25, 0.49, 0.25, 0.4889, 0.25, 0.468, 0.25, 0.468, 0.25, 0.4889, 0.25, 0.4859, 0.2811, 0.4653, 0.2783, 0.4653, 0.2783, 0.4859, 0.2811, 0.4818, 0.3121, 0.4615, 0.3067, 0.7917, 1.0, 0.8333, 1.0, 0.8333, 1.0, 0.8278, 1.0, 0.8125, 1.0, 0.7917, 1.0, 0.7917, 1.0, 0.1879, 0.4818, 0.1933, 0.4615, 0.2217, 0.4653, 0.2189, 0.4859, 0.2189, 0.4859, 0.2217, 0.4653, 0.25, 0.468, 0.25, 0.4889, 0.25, 0.4889, 0.25, 0.468, 0.25, 0.469, 0.25, 0.49, 0.1933, 0.4615, 0.1879, 0.4818, 0.1589, 0.4698, 0.1669, 0.4506, 0.1669, 0.4506, 0.1589, 0.4698, 0.1305, 0.4569, 0.141, 0.4388, 0.141, 0.4388, 0.1305, 0.4569, 0.13, 0.4578, 0.1405, 0.4396, 0.13, 0.4578, 0.1405, 0.4396, 0.1405, 0.4396, 0.13, 0.4578, 0.03848, 0.1933, 0.01818, 0.1879, 0.03017, 0.1589, 0.04942, 0.1669, 0.04942, 0.1669, 0.03017, 0.1589, 0.0431, 0.1305, 0.06122, 0.141, 0.06122, 0.141, 0.0431, 0.1305, 0.04215, 0.13, 0.06036, 0.1405, 0.03102, 0.25, 0.01, 0.25, 0.0111, 0.25, 0.03202, 0.25, 0.03202, 0.25, 0.0111, 0.25, 0.01409, 0.2189, 0.03475, 0.2217, 0.03475, 0.2217, 0.01409, 0.2189, 0.01818, 0.1879, 0.03848, 0.1933, 0.03848, 0.1933, 0.03848, 0.1933, 0.01818, 0.1879, 0.01818, 0.1879, 0.1405, 0.4396, 0.09516, 0.4048, 0.125, 0.9447, 0.08333, 0.9447, 0.09516, 0.4048, 0.06036, 0.3595, 0.1667, 0.9447, 0.125, 0.9447, 0.06036, 0.3595, 0.03848, 0.3067, 0.2083, 0.9447, 0.1667, 0.9447, 0.03848, 0.3067, 0.03102, 0.25, 0.25, 0.9447, 0.2083, 0.9447, 0.03102, 0.25, 0.0, 0.0, 0.2917, 0.9447, 0.25, 0.9447, 0.0, 0.0, 0.0, 0.0, 0.3333, 0.9447, 0.2917, 0.9447, 0.0, 0.0, 0.09516, 0.09516, 0.375, 0.9447, 0.3333, 0.9447, 0.09516, 0.09516, 0.1405, 0.06036, 0.4167, 0.9447, 0.375, 0.9447, 0.1405, 0.06036, 0.1933, 0.03848, 0.4583, 0.9447, 0.4167, 0.9447, 0.1933, 0.03848, 0.25, 0.03102, 0.5, 0.9447, 0.4583, 0.9447, 0.25, 0.03102, 0.0, 0.0, 0.5417, 0.9447, 0.5, 0.9447, 0.0, 0.0, 0.0, 0.0, 0.5833, 0.9447, 0.5417, 0.9447, 0.0, 0.0, 0.4048, 0.09516, 0.625, 0.9447, 0.5833, 0.9447, 0.4048, 0.09516, 0.4396, 0.1405, 0.6667, 0.9447, 0.625, 0.9447, 0.4396, 0.1405, 0.4615, 0.1933, 0.7083, 0.9447, 0.6667, 0.9447, 0.4615, 0.1933, 0.469, 0.25, 0.75, 0.9447, 0.7083, 0.9447, 0.469, 0.25, 0.0, 0.0, 0.7917, 0.9447, 0.75, 0.9447, 0.0, 0.0, 0.0, 0.0, 0.8333, 0.9447, 0.7917, 0.9447, 0.0, 0.0, 0.4048, 0.4048, 0.875, 0.9447, 0.8333, 0.9447, 0.4048, 0.4048, 0.3595, 0.4396, 0.9167, 0.9447, 0.875, 0.9447, 0.3595, 0.4396, 0.3067, 0.4615, 0.9583, 0.9447, 0.9167, 0.9447, 0.3067, 0.4615, 0.25, 0.469, 1.0, 0.9447, 0.9583, 0.9447, 0.25, 0.469, 0.0, 0.0, 0.04167, 0.9447, 1.0, 0.9447, 0.0, 0.0, 0.1405, 0.4396, 0.08333, 0.9447, 0.04167, 0.9447])
me_cone_003.materials.append(None)
me_cone_003.update()
me_cone_001 = bpy.data.meshes.new('Cone.001')
me_cone_001.from_pydata([(0.0, 2.0, -1.15), (1.0, 1.732, -1.15), (1.732, 1.0, -1.15), (2.0, 0.0, -1.15), (1.732, -1.0, -1.15), (1.0, -1.732, -1.15), (0.0, -2.0, -1.15), (-1.0, -1.732, -1.15), (-1.732, -1.0, -1.15), (-2.0, 0.0, -1.15), (-1.732, 1.0, -1.15), (-1.0, 1.732, -1.15), (0.0, 0.0, 1.15)], [], [(0, 12, 1), (1, 12, 2), (2, 12, 3), (3, 12, 4), (4, 12, 5), (5, 12, 6), (6, 12, 7), (7, 12, 8), (8, 12, 9), (9, 12, 10), (10, 12, 11), (11, 12, 0)])
_uv = me_cone_001.uv_layers.new(name='UVMap')
_uv.uv.foreach_set('vector', [0.25, 0.49, 0.25, 0.25, 0.37, 0.4578, 0.37, 0.4578, 0.25, 0.25, 0.4578, 0.37, 0.4578, 0.37, 0.25, 0.25, 0.49, 0.25, 0.49, 0.25, 0.25, 0.25, 0.4578, 0.13, 0.4578, 0.13, 0.25, 0.25, 0.37, 0.04215, 0.37, 0.04215, 0.25, 0.25, 0.25, 0.01, 0.25, 0.01, 0.25, 0.25, 0.13, 0.04215, 0.13, 0.04215, 0.25, 0.25, 0.04215, 0.13, 0.04215, 0.13, 0.25, 0.25, 0.01, 0.25, 0.01, 0.25, 0.25, 0.25, 0.04215, 0.37, 0.04215, 0.37, 0.25, 0.25, 0.13, 0.4578, 0.13, 0.4578, 0.25, 0.25, 0.25, 0.49])
me_cone_001.update()
me_cone = bpy.data.meshes.new('Cone')
me_cone.from_pydata([(0.0, 2.0, -1.15), (1.0, 1.732, -1.15), (1.732, 1.0, -1.15), (2.0, 0.0, -1.15), (1.732, -1.0, -1.15), (1.0, -1.732, -1.15), (0.0, -2.0, -1.15), (-1.0, -1.732, -1.15), (-1.732, -1.0, -1.15), (-2.0, 0.0, -1.15), (-1.732, 1.0, -1.15), (-1.0, 1.732, -1.15), (0.0, 0.0, 1.15)], [], [(0, 12, 1), (1, 12, 2), (2, 12, 3), (3, 12, 4), (4, 12, 5), (5, 12, 6), (6, 12, 7), (7, 12, 8), (8, 12, 9), (9, 12, 10), (10, 12, 11), (11, 12, 0)])
_uv = me_cone.uv_layers.new(name='UVMap')
_uv.uv.foreach_set('vector', [0.25, 0.49, 0.25, 0.25, 0.37, 0.4578, 0.37, 0.4578, 0.25, 0.25, 0.4578, 0.37, 0.4578, 0.37, 0.25, 0.25, 0.49, 0.25, 0.49, 0.25, 0.25, 0.25, 0.4578, 0.13, 0.4578, 0.13, 0.25, 0.25, 0.37, 0.04215, 0.37, 0.04215, 0.25, 0.25, 0.25, 0.01, 0.25, 0.01, 0.25, 0.25, 0.13, 0.04215, 0.13, 0.04215, 0.25, 0.25, 0.04215, 0.13, 0.04215, 0.13, 0.25, 0.25, 0.01, 0.25, 0.01, 0.25, 0.25, 0.25, 0.04215, 0.37, 0.04215, 0.37, 0.25, 0.25, 0.13, 0.4578, 0.13, 0.4578, 0.25, 0.25, 0.25, 0.49])
me_cone.update()

# ---- objects
ob_cylinder = bpy.data.objects.new('Cylinder', me_cylinder)
ob_couronne_002 = bpy.data.objects.new('couronne.002', me_cone_004)
ob_couronne_001 = bpy.data.objects.new('couronne.001', me_cone_003)
ob_cone_001 = bpy.data.objects.new('Cone.001', me_cone_001)
ob_cone = bpy.data.objects.new('Cone', me_cone)

# ---- transforms, parenting, visibility, modifiers, constraints
ob_cylinder.location = (0.0, 0.0, 3.958)
ob_cylinder.scale = (1.0, 1.0, 0.453)
ob_couronne_002.location = (0.0, 0.0, 4.0)
ob_couronne_002.scale = (1.2, 1.2, 1.3)
ob_couronne_002.lock_rotation = (True, True, True)
ob_couronne_002.lock_scale = (True, True, True)
ob_couronne_001.location = (0.0, 0.0, 4.0)
ob_couronne_001.rotation_euler = (3.142, 0.0, -0.2618)
ob_couronne_001.scale = (1.2, 1.2, 1.3)
ob_couronne_001.lock_rotation = (True, True, True)
ob_couronne_001.lock_scale = (True, True, True)
ob_cone_001.location = (0.0, 0.0, 2.51)
ob_cone_001.rotation_euler = (3.139, -0.0, 0.0)
ob_cone.location = (0.0, 0.0, 5.4)

# ---- collection membership
scene.collection.objects.link(ob_cylinder)
scene.collection.objects.link(ob_couronne_002)
scene.collection.objects.link(ob_couronne_001)
scene.collection.objects.link(ob_cone_001)
scene.collection.objects.link(ob_cone)

# ---- scene / render settings (as saved in the file)
scene.frame_start = 1; scene.frame_end = 250; scene.frame_set(1)
scene.render.engine = 'BLENDER_EEVEE_NEXT'
scene.cycles.sampling_pattern = 'TABULATED_SOBOL'
scene.cycles.use_light_tree = False
scene.view_settings.view_transform = 'Filmic'
bpy.context.view_layer.update()

# ---- added for rendering (the .blend has no active camera and no usable light): camera, sun
cam_auto = bpy.data.cameras.new('AutoCamera')
cam_auto.lens = 50.0
cam_auto.sensor_width = 36.0
cam_auto.clip_end = 1000.0
ob_auto_camera = bpy.data.objects.new('AutoCamera', cam_auto)
scene.collection.objects.link(ob_auto_camera)
ob_auto_camera.location = (7.10867, -8.5304, 9.6395)
ob_auto_camera.rotation_euler = (1.09748, -7.21219e-08, 0.694738)
scene.camera = ob_auto_camera
light_auto_sun = bpy.data.lights.new('AutoSun', 'SUN')
light_auto_sun.energy = 3.0
light_auto_sun.angle = 0.0523599
ob_auto_sun = bpy.data.objects.new('AutoSun', light_auto_sun)
scene.collection.objects.link(ob_auto_sun)
ob_auto_sun.rotation_euler = (0.872665, 0.174533, 0.523599)
bpy.context.view_layer.update()
